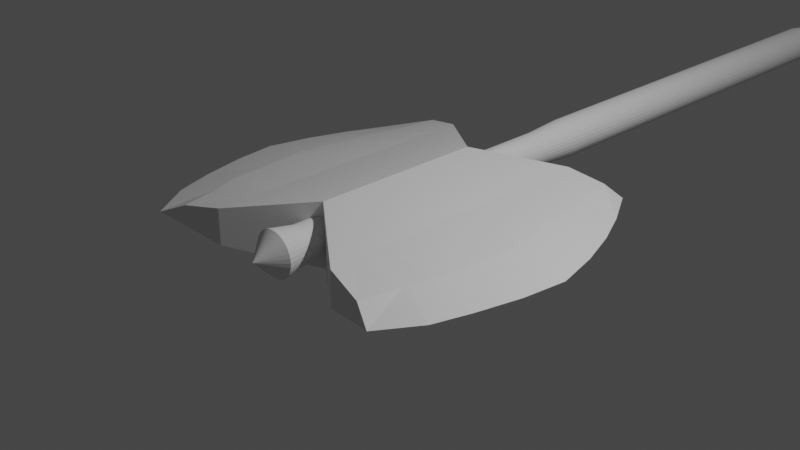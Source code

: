 # Source: hachaMandoble.blend  (saved by Blender 2.81.16; exported with 4.5.12 LTS)
import bpy
from mathutils import Matrix  # noqa: F401  (used for matrix-valued properties, if any)

bpy.ops.wm.read_factory_settings(use_empty=True)
scene = bpy.context.scene
scene.name = 'Scene'

# ---- collections
col_collection = bpy.data.collections.new('Collection'); scene.collection.children.link(col_collection)

# ---- materials (node trees are filled in below, after node groups)
mat_material = bpy.data.materials.new('Material')
mat_material.alpha_threshold = 0.0
mat_material.use_transparent_shadow = False
mat_material.line_color = (0.0, 0.0, 0.0, 1.0)

# ---- material node trees
mat_material.use_nodes = True; mat_material.node_tree.nodes.clear()
_N = mat_material.node_tree.nodes; _L = mat_material.node_tree.links
n0 = _N.new('ShaderNodeOutputMaterial'); n0.name = 'Material Output'; n0.location = (300, 300)
n1 = _N.new('ShaderNodeBsdfPrincipled'); n1.name = 'Principled BSDF'; n1.location = (10, 300)
n1.distribution = 'GGX'
n1.subsurface_method = 'BURLEY'
n1.inputs[2].default_value = 0.4
n1.inputs[3].default_value = 1.45
n1.inputs[27].default_value = (0.0, 0.0, 0.0, 1.0)
n1.inputs[28].default_value = 1.0
_L.new(n1.outputs[0], n0.inputs[0])
n0.is_active_output = True

# ---- world
world_world = bpy.data.worlds.new('World'); scene.world = world_world
world_world.use_nodes = True; world_world.node_tree.nodes.clear()
_N = world_world.node_tree.nodes; _L = world_world.node_tree.links
n0 = _N.new('ShaderNodeOutputWorld'); n0.name = 'World Output'; n0.location = (300, 300)
n1 = _N.new('ShaderNodeBackground'); n1.name = 'Background'; n1.location = (10, 300)
n1.inputs[0].default_value = (0.05088, 0.05088, 0.05088, 1.0)
_L.new(n1.outputs[0], n0.inputs[0])
n0.is_active_output = True
world_world.color = (0.05088, 0.05088, 0.05088)
world_world.use_sun_shadow = False
world_world.sun_shadow_jitter_overblur = 0.0

# ---- cameras
cam_camera = bpy.data.cameras.new('Camera')
cam_camera.clip_end = 100.0
cam_camera.ortho_scale = 7.314

# ---- lights
light_light = bpy.data.lights.new('Light', 'POINT')
light_light.transmission_factor = 0.0
light_light.energy = 1000.0
light_light.shadow_soft_size = 0.1
light_light.shadow_maximum_resolution = 0.006
light_light.use_absolute_resolution = True

# ---- meshes
me_cube = bpy.data.meshes.new('Cube')
me_cube.from_pydata([(-0.836, -1.6, 0.35), (-2.141, 3.744e-07, 0.15), (-1.449, 1.763, 0.1585), (-1.878, 0.9282, 0.151), (-1.546, -1.819, 0.1397), (-0.8361, -1.6, -0.04998), (-0.8361, 1.63, -0.04998), (-0.836, 0.9798, 0.35), (-0.8361, 0.0, -0.04998), (-0.836, 1.63, 0.35), (-1.96, -0.9798, 0.15), (-0.8361, 0.9798, -0.04998), (-0.8361, -0.9798, -0.04998), (-0.836, -0.9798, 0.35), (-0.836, 7.488e-07, 0.35), (-2.028, 0.4914, 0.1505), (-0.8361, 0.4899, -0.04998), (-0.836, 0.4899, 0.35), (-0.836, -0.4899, 0.35), (-0.8361, -0.4899, -0.04998), (-2.078, -0.4899, 0.15), (-1.83, -1.385, 0.1449), (-0.836, -1.29, 0.35), (-0.8361, -1.29, -0.04998), (-0.8361, 1.305, -0.04998), (-0.836, 1.305, 0.35), (-1.693, 1.334, 0.1548), (-1.281, -1.691, 0.03166), (-1.242, 1.71, 0.03883), (-1.47, -0.9798, 0.2644), (-1.561, 0.0, 0.03558), (-1.242, 1.71, 0.2677), (-1.387, 0.9813, 0.2648), (-1.387, 0.9813, 0.03596), (-1.47, -0.9798, 0.03558), (-1.56, 7.488e-07, 0.2644), (-1.281, -1.691, 0.2605), (-1.474, 0.4907, 0.03577), (-1.474, 0.4907, 0.2646), (-1.515, -0.4899, 0.03558), (-1.515, -0.4899, 0.2644), (-1.376, -1.25, 0.03362), (-1.376, -1.25, 0.2624), (-1.315, 1.278, 0.2662), (-1.315, 1.278, 0.03739), (0.0, -0.9798, 0.5099), (0.836, -1.6, 0.35), (0.0, -0.9798, -0.2099), (0.0, 0.9798, -0.2099), (2.141, 3.744e-07, 0.15), (1.449, 1.763, 0.1585), (1.878, 0.9282, 0.151), (1.546, -1.819, 0.1397), (0.8361, -1.6, -0.04998), (0.8361, 1.63, -0.04998), (0.0, 0.0, -0.2099), (0.836, 0.9798, 0.35), (0.8361, 0.0, -0.04998), (0.836, 1.63, 0.35), (1.96, -0.9798, 0.15), (0.8361, 0.9798, -0.04998), (0.0, 0.9798, 0.5099), (0.8361, -0.9798, -0.04998), (0.836, -0.9798, 0.35), (0.836, 7.488e-07, 0.35), (0.0, 7.487e-07, 0.5099), (2.028, 0.4914, 0.1505), (0.0, 0.4899, 0.5099), (0.8361, 0.4899, -0.04998), (0.836, 0.4899, 0.35), (0.0, 0.4899, -0.2099), (0.836, -0.4899, 0.35), (0.8361, -0.4899, -0.04998), (2.078, -0.4899, 0.15), (0.0, -0.4899, -0.2099), (0.0, -0.4899, 0.5099), (1.83, -1.385, 0.1449), (0.836, -1.29, 0.35), (0.8361, -1.29, -0.04998), (0.8361, 1.305, -0.04998), (0.836, 1.305, 0.35), (1.693, 1.334, 0.1548), (1.281, -1.691, 0.03166), (1.242, 1.71, 0.03883), (1.47, -0.9798, 0.2644), (1.561, 0.0, 0.03558), (1.242, 1.71, 0.2677), (1.387, 0.9813, 0.2648), (1.387, 0.9813, 0.03596), (1.47, -0.9798, 0.03558), (1.56, 7.488e-07, 0.2644), (1.281, -1.691, 0.2605), (1.474, 0.4907, 0.03577), (1.474, 0.4907, 0.2646), (1.515, -0.4899, 0.03558), (1.515, -0.4899, 0.2644), (1.376, -1.25, 0.03362), (1.376, -1.25, 0.2624), (1.315, 1.278, 0.2662), (1.315, 1.278, 0.03739)], [], [(19, 8, 55, 74), (0, 45, 13, 22), (44, 28, 6, 24), (40, 18, 14, 35), (11, 24, 6, 48), (42, 22, 13, 29), (7, 61, 9, 25), (39, 30, 8, 19), (38, 17, 7, 32), (16, 11, 48, 70), (43, 25, 9, 31), (37, 33, 11, 16), (41, 34, 12, 23), (18, 75, 65, 14), (17, 67, 61, 7), (5, 23, 12, 47), (5, 47, 45, 0), (48, 6, 9, 61), (28, 2, 31), (27, 5, 0, 36), (14, 65, 67, 17), (30, 37, 16, 8), (8, 16, 70, 55), (35, 14, 17, 38), (13, 45, 75, 18), (34, 39, 19, 12), (29, 13, 18, 40), (12, 19, 74, 47), (27, 41, 23, 5), (36, 0, 22, 42), (32, 7, 25, 43), (33, 44, 24, 11), (3, 26, 44, 33), (3, 32, 43, 26), (4, 36, 42, 21), (4, 21, 41, 27), (10, 29, 40, 20), (10, 20, 39, 34), (1, 35, 38, 15), (1, 15, 37, 30), (4, 27, 36), (6, 28, 31, 9), (21, 10, 34, 41), (15, 3, 33, 37), (26, 43, 31, 2), (15, 38, 32, 3), (20, 1, 30, 39), (21, 42, 29, 10), (20, 40, 35, 1), (26, 2, 28, 44), (72, 74, 55, 57), (46, 77, 63, 45), (99, 79, 54, 83), (95, 90, 64, 71), (60, 48, 54, 79), (97, 84, 63, 77), (56, 80, 58, 61), (94, 72, 57, 85), (93, 87, 56, 69), (68, 70, 48, 60), (98, 86, 58, 80), (92, 68, 60, 88), (96, 78, 62, 89), (71, 64, 65, 75), (69, 56, 61, 67), (53, 47, 62, 78), (70, 67, 61, 48), (53, 46, 45, 47), (48, 61, 58, 54), (83, 86, 50), (74, 75, 65, 55), (82, 91, 46, 53), (55, 65, 67, 70), (64, 69, 67, 65), (85, 57, 68, 92), (57, 55, 70, 68), (90, 93, 69, 64), (47, 45, 75, 74), (63, 71, 75, 45), (89, 62, 72, 94), (84, 95, 71, 63), (62, 47, 74, 72), (82, 53, 78, 96), (91, 97, 77, 46), (87, 98, 80, 56), (88, 60, 79, 99), (51, 88, 99, 81), (51, 81, 98, 87), (52, 76, 97, 91), (52, 82, 96, 76), (59, 73, 95, 84), (59, 89, 94, 73), (49, 66, 93, 90), (49, 85, 92, 66), (52, 91, 82), (54, 58, 86, 83), (76, 96, 89, 59), (66, 92, 88, 51), (81, 50, 86, 98), (66, 51, 87, 93), (73, 94, 85, 49), (76, 59, 84, 97), (73, 49, 90, 95), (81, 99, 83, 50)])
_uv = me_cube.uv_layers.new(name='UVMap')
_uv.uv.foreach_set('vector', [0.25, 0.375, 0.25, 0.5, 0.5, 0.5, 0.5, 0.375, 0.25, 0.0, 0.5, 0.25, 0.25, 0.25, 0.25, 0.125, 0.125, 0.875, 0.125, 1.0, 0.25, 1.0, 0.25, 0.875, 0.125, 0.375, 0.25, 0.375, 0.25, 0.5, 0.125, 0.5, 0.25, 0.75, 0.25, 0.875, 0.25, 1.0, 0.5, 1.0, 0.125, 0.125, 0.25, 0.125, 0.25, 0.25, 0.125, 0.25, 0.25, 0.75, 0.5, 1.0, 0.25, 1.0, 0.25, 0.875, 0.125, 0.375, 0.125, 0.5, 0.25, 0.5, 0.25, 0.375, 0.125, 0.625, 0.25, 0.625, 0.25, 0.75, 0.125, 0.75, 0.25, 0.625, 0.25, 0.75, 0.5, 0.75, 0.5, 0.625, 0.125, 0.875, 0.25, 0.875, 0.25, 1.0, 0.125, 1.0, 0.125, 0.625, 0.125, 0.75, 0.25, 0.75, 0.25, 0.625, 0.125, 0.125, 0.125, 0.25, 0.25, 0.25, 0.25, 0.125, 0.25, 0.375, 0.5, 0.375, 0.5, 0.5, 0.25, 0.5, 0.25, 0.625, 0.5, 0.625, 0.5, 0.75, 0.25, 0.75, 0.25, 0.0, 0.25, 0.125, 0.25, 0.25, 0.5, 0.25, 0.25, 0.0, 0.5, 0.25, 0.5, 0.25, 0.25, 0.0, 0.5, 1.0, 0.25, 1.0, 0.25, 1.0, 0.5, 1.0, 0.125, 1.0, 0.0, 1.0, 0.125, 1.0, 0.125, 0.0, 0.25, 0.0, 0.25, 0.0, 0.125, 0.0, 0.25, 0.5, 0.5, 0.5, 0.5, 0.625, 0.25, 0.625, 0.125, 0.5, 0.125, 0.625, 0.25, 0.625, 0.25, 0.5, 0.25, 0.5, 0.25, 0.625, 0.5, 0.625, 0.5, 0.5, 0.125, 0.5, 0.25, 0.5, 0.25, 0.625, 0.125, 0.625, 0.25, 0.25, 0.5, 0.25, 0.5, 0.375, 0.25, 0.375, 0.125, 0.25, 0.125, 0.375, 0.25, 0.375, 0.25, 0.25, 0.125, 0.25, 0.25, 0.25, 0.25, 0.375, 0.125, 0.375, 0.25, 0.25, 0.25, 0.375, 0.5, 0.375, 0.5, 0.25, 0.125, 0.0, 0.125, 0.125, 0.25, 0.125, 0.25, 0.0, 0.125, 0.0, 0.25, 0.0, 0.25, 0.125, 0.125, 0.125, 0.125, 0.75, 0.25, 0.75, 0.25, 0.875, 0.125, 0.875, 0.125, 0.75, 0.125, 0.875, 0.25, 0.875, 0.25, 0.75, 0.0, 0.75, 0.0, 0.875, 0.125, 0.875, 0.125, 0.75, 0.0, 0.75, 0.125, 0.75, 0.125, 0.875, 0.0, 0.875, 0.0, 0.0, 0.125, 0.0, 0.125, 0.125, 0.0, 0.125, 0.0, 0.0, 0.0, 0.125, 0.125, 0.125, 0.125, 0.0, 0.0, 0.25, 0.125, 0.25, 0.125, 0.375, 0.0, 0.375, 0.0, 0.25, 0.0, 0.375, 0.125, 0.375, 0.125, 0.25, 0.0, 0.5, 0.125, 0.5, 0.125, 0.625, 0.0, 0.625, 0.0, 0.5, 0.0, 0.625, 0.125, 0.625, 0.125, 0.5, 0.0, 0.0, 0.125, 0.0, 0.125, 0.0, 0.25, 1.0, 0.125, 1.0, 0.125, 1.0, 0.25, 1.0, 0.0, 0.125, 0.0, 0.25, 0.125, 0.25, 0.125, 0.125, 0.0, 0.625, 0.0, 0.75, 0.125, 0.75, 0.125, 0.625, 0.0, 0.875, 0.125, 0.875, 0.125, 1.0, 0.0, 1.0, 0.0, 0.625, 0.125, 0.625, 0.125, 0.75, 0.0, 0.75, 0.0, 0.375, 0.0, 0.5, 0.125, 0.5, 0.125, 0.375, 0.0, 0.125, 0.125, 0.125, 0.125, 0.25, 0.0, 0.25, 0.0, 0.375, 0.125, 0.375, 0.125, 0.5, 0.0, 0.5, 0.0, 0.875, 0.0, 1.0, 0.125, 1.0, 0.125, 0.875, 0.25, 0.375, 0.5, 0.375, 0.5, 0.5, 0.25, 0.5, 0.25, 0.0, 0.25, 0.125, 0.25, 0.25, 0.5, 0.25, 0.125, 0.875, 0.25, 0.875, 0.25, 1.0, 0.125, 1.0, 0.125, 0.375, 0.125, 0.5, 0.25, 0.5, 0.25, 0.375, 0.25, 0.75, 0.5, 1.0, 0.25, 1.0, 0.25, 0.875, 0.125, 0.125, 0.125, 0.25, 0.25, 0.25, 0.25, 0.125, 0.25, 0.75, 0.25, 0.875, 0.25, 1.0, 0.5, 1.0, 0.125, 0.375, 0.25, 0.375, 0.25, 0.5, 0.125, 0.5, 0.125, 0.625, 0.125, 0.75, 0.25, 0.75, 0.25, 0.625, 0.25, 0.625, 0.5, 0.625, 0.5, 0.75, 0.25, 0.75, 0.125, 0.875, 0.125, 1.0, 0.25, 1.0, 0.25, 0.875, 0.125, 0.625, 0.25, 0.625, 0.25, 0.75, 0.125, 0.75, 0.125, 0.125, 0.25, 0.125, 0.25, 0.25, 0.125, 0.25, 0.25, 0.375, 0.25, 0.5, 0.5, 0.5, 0.5, 0.375, 0.25, 0.625, 0.25, 0.75, 0.5, 0.75, 0.5, 0.625, 0.25, 0.0, 0.5, 0.25, 0.25, 0.25, 0.25, 0.125, 0.5, 0.625, 0.5, 0.625, 0.5, 0.75, 0.5, 0.75, 0.25, 0.0, 0.25, 0.0, 0.5, 0.25, 0.5, 0.25, 0.5, 1.0, 0.5, 1.0, 0.25, 1.0, 0.25, 1.0, 0.125, 1.0, 0.125, 1.0, 0.0, 1.0, 0.5, 0.375, 0.5, 0.375, 0.5, 0.5, 0.5, 0.5, 0.125, 0.0, 0.125, 0.0, 0.25, 0.0, 0.25, 0.0, 0.5, 0.5, 0.5, 0.5, 0.5, 0.625, 0.5, 0.625, 0.25, 0.5, 0.25, 0.625, 0.5, 0.625, 0.5, 0.5, 0.125, 0.5, 0.25, 0.5, 0.25, 0.625, 0.125, 0.625, 0.25, 0.5, 0.5, 0.5, 0.5, 0.625, 0.25, 0.625, 0.125, 0.5, 0.125, 0.625, 0.25, 0.625, 0.25, 0.5, 0.5, 0.25, 0.5, 0.25, 0.5, 0.375, 0.5, 0.375, 0.25, 0.25, 0.25, 0.375, 0.5, 0.375, 0.5, 0.25, 0.125, 0.25, 0.25, 0.25, 0.25, 0.375, 0.125, 0.375, 0.125, 0.25, 0.125, 0.375, 0.25, 0.375, 0.25, 0.25, 0.25, 0.25, 0.5, 0.25, 0.5, 0.375, 0.25, 0.375, 0.125, 0.0, 0.25, 0.0, 0.25, 0.125, 0.125, 0.125, 0.125, 0.0, 0.125, 0.125, 0.25, 0.125, 0.25, 0.0, 0.125, 0.75, 0.125, 0.875, 0.25, 0.875, 0.25, 0.75, 0.125, 0.75, 0.25, 0.75, 0.25, 0.875, 0.125, 0.875, 0.0, 0.75, 0.125, 0.75, 0.125, 0.875, 0.0, 0.875, 0.0, 0.75, 0.0, 0.875, 0.125, 0.875, 0.125, 0.75, 0.0, 0.0, 0.0, 0.125, 0.125, 0.125, 0.125, 0.0, 0.0, 0.0, 0.125, 0.0, 0.125, 0.125, 0.0, 0.125, 0.0, 0.25, 0.0, 0.375, 0.125, 0.375, 0.125, 0.25, 0.0, 0.25, 0.125, 0.25, 0.125, 0.375, 0.0, 0.375, 0.0, 0.5, 0.0, 0.625, 0.125, 0.625, 0.125, 0.5, 0.0, 0.5, 0.125, 0.5, 0.125, 0.625, 0.0, 0.625, 0.0, 0.0, 0.125, 0.0, 0.125, 0.0, 0.25, 1.0, 0.25, 1.0, 0.125, 1.0, 0.125, 1.0, 0.0, 0.125, 0.125, 0.125, 0.125, 0.25, 0.0, 0.25, 0.0, 0.625, 0.125, 0.625, 0.125, 0.75, 0.0, 0.75, 0.0, 0.875, 0.0, 1.0, 0.125, 1.0, 0.125, 0.875, 0.0, 0.625, 0.0, 0.75, 0.125, 0.75, 0.125, 0.625, 0.0, 0.375, 0.125, 0.375, 0.125, 0.5, 0.0, 0.5, 0.0, 0.125, 0.0, 0.25, 0.125, 0.25, 0.125, 0.125, 0.0, 0.375, 0.0, 0.5, 0.125, 0.5, 0.125, 0.375, 0.0, 0.875, 0.125, 0.875, 0.125, 1.0, 0.0, 1.0])
me_cube.materials.append(mat_material)
me_cube.use_remesh_preserve_volume = False
me_cube.use_remesh_preserve_attributes = False
me_cube.use_mirror_vertex_groups = False
me_cube.update()
me_cylinder_002 = bpy.data.meshes.new('Cylinder.002')
me_cylinder_002.from_pydata([(1.031e-07, 0.1031, 5.694), (1.108e-07, 0.1031, -4.418), (8.558e-08, 0.2981, 5.152), (0.1621, 0.2114, 5.152), (0.1801, 0.1777, 5.152), (0.1912, 0.1411, 5.152), (0.195, 0.1031, 5.152), (0.1912, 0.06506, 5.152), (0.1801, 0.02849, 5.152), (0.1621, -0.005221, 5.152), (0.1379, -0.03477, 5.152), (0.1083, -0.05901, 5.152), (0.07461, -0.07703, 5.152), (0.03804, -0.08813, 5.152), (2.205e-08, -0.09187, 5.152), (-0.03804, -0.08813, 5.152), (-0.07461, -0.07703, 5.152), (-0.1083, -0.05901, 5.152), (-0.1379, -0.03477, 5.152), (-0.1621, -0.005221, 5.152), (-0.1801, 0.02849, 5.152), (-0.1912, 0.06506, 5.152), (-0.195, 0.1031, 5.152), (-0.1912, 0.1411, 5.152), (-0.1801, 0.1777, 5.152), (-0.1621, 0.2114, 5.152), (-0.1379, 0.241, 5.152), (-0.1083, 0.2652, 5.152), (-0.07461, 0.2832, 5.152), (-0.03804, 0.2943, 5.152), (0.1379, 0.241, 5.152), (0.1083, 0.2652, 5.152), (0.07461, 0.2832, 5.152), (0.03804, 0.2943, 5.152), (7.65e-08, 0.3538, 5.447), (0.2084, 0.2424, 5.447), (0.2316, 0.199, 5.447), (0.2459, 0.152, 5.447), (0.2507, 0.1031, 5.447), (0.2459, 0.05419, 5.447), (0.2316, 0.007161, 5.447), (0.2084, -0.03618, 5.447), (0.1773, -0.07417, 5.447), (0.1393, -0.1053, 5.447), (0.09594, -0.1285, 5.447), (0.04891, -0.1428, 5.447), (-5.188e-09, -0.1476, 5.447), (-0.04891, -0.1428, 5.447), (-0.09594, -0.1285, 5.447), (-0.1393, -0.1053, 5.447), (-0.1773, -0.07417, 5.447), (-0.2084, -0.03618, 5.447), (-0.2316, 0.007161, 5.447), (-0.2459, 0.05419, 5.447), (-0.2507, 0.1031, 5.447), (-0.2459, 0.152, 5.447), (-0.2316, 0.199, 5.447), (-0.2084, 0.2424, 5.447), (-0.1773, 0.2804, 5.447), (-0.1393, 0.3115, 5.447), (-0.09594, 0.3347, 5.447), (-0.04891, 0.349, 5.447), (0.1773, 0.2804, 5.447), (0.1393, 0.3115, 5.447), (0.09594, 0.3347, 5.447), (0.04891, 0.349, 5.447), (0.03804, 0.2943, 1.767), (0.07461, 0.2832, 1.767), (0.1083, 0.2652, 1.767), (0.1379, 0.241, 1.767), (0.1621, 0.2114, 1.767), (0.1801, 0.1777, 1.767), (0.1912, 0.1411, 1.767), (0.195, 0.1031, 1.767), (0.1912, 0.06506, 1.767), (0.1801, 0.02849, 1.767), (0.1621, -0.005221, 1.767), (0.1379, -0.03477, 1.767), (0.1083, -0.05901, 1.767), (0.07461, -0.07703, 1.767), (0.03804, -0.08813, 1.767), (2.205e-08, -0.09187, 1.767), (-0.03804, -0.08813, 1.767), (-0.07461, -0.07703, 1.767), (-0.1083, -0.05901, 1.767), (-0.1379, -0.03477, 1.767), (-0.1621, -0.005221, 1.767), (-0.1801, 0.02849, 1.767), (-0.1912, 0.06506, 1.767), (-0.195, 0.1031, 1.767), (-0.1912, 0.1411, 1.767), (-0.1801, 0.1777, 1.767), (-0.1621, 0.2114, 1.767), (-0.1379, 0.241, 1.767), (-0.1083, 0.2652, 1.767), (-0.07461, 0.2832, 1.767), (-0.03804, 0.2943, 1.767), (8.558e-08, 0.2981, 1.767), (0.03804, 0.2943, -4.24), (0.07461, 0.2832, -4.24), (0.1083, 0.2652, -4.24), (0.1379, 0.241, -4.24), (0.1621, 0.2114, -4.24), (0.1801, 0.1777, -4.24), (0.1912, 0.1411, -4.24), (0.195, 0.1031, -4.24), (0.1912, 0.06506, -4.24), (0.1801, 0.02849, -4.24), (0.1621, -0.005221, -4.24), (0.1379, -0.03477, -4.24), (0.1083, -0.05901, -4.24), (0.07461, -0.07703, -4.24), (0.03804, -0.08813, -4.24), (2.205e-08, -0.09187, -4.24), (-0.03804, -0.08813, -4.24), (-0.07461, -0.07703, -4.24), (-0.1083, -0.05901, -4.24), (-0.1379, -0.03477, -4.24), (-0.1621, -0.005221, -4.24), (-0.1801, 0.02849, -4.24), (-0.1912, 0.06506, -4.24), (-0.195, 0.1031, -4.24), (-0.1912, 0.1411, -4.24), (-0.1801, 0.1777, -4.24), (-0.1621, 0.2114, -4.24), (-0.1379, 0.241, -4.24), (-0.1083, 0.2652, -4.24), (-0.07461, 0.2832, -4.24), (-0.03804, 0.2943, -4.24), (8.558e-08, 0.2981, -4.24), (8.15e-08, 0.3279, -3.996), (0.04386, 0.3236, -3.996), (0.08604, 0.3108, -3.996), (0.1249, 0.29, -3.996), (0.159, 0.2621, -3.996), (0.1869, 0.228, -3.996), (0.2077, 0.1891, -3.996), (0.2205, 0.147, -3.996), (0.2248, 0.1031, -3.996), (0.2205, 0.05924, -3.996), (0.2077, 0.01706, -3.996), (0.1869, -0.02181, -3.996), (0.159, -0.05588, -3.996), (0.1249, -0.08384, -3.996), (0.08604, -0.1046, -3.996), (0.04386, -0.1174, -3.996), (8.245e-09, -0.1217, -3.996), (-0.04386, -0.1174, -3.996), (-0.08604, -0.1046, -3.996), (-0.1249, -0.08384, -3.996), (-0.159, -0.05588, -3.996), (-0.1869, -0.02181, -3.996), (-0.2077, 0.01706, -3.996), (-0.2205, 0.05924, -3.996), (-0.2248, 0.1031, -3.996), (-0.2205, 0.147, -3.996), (-0.2077, 0.1891, -3.996), (-0.1869, 0.228, -3.996), (-0.159, 0.2621, -3.996), (-0.1249, 0.29, -3.996), (-0.08604, 0.3108, -3.996), (-0.04386, 0.3236, -3.996), (8.15e-08, 0.3279, 1.303), (0.04386, 0.3236, 1.303), (0.08604, 0.3108, 1.303), (0.1249, 0.29, 1.303), (0.159, 0.2621, 1.303), (0.1869, 0.228, 1.303), (0.2077, 0.1891, 1.303), (0.2205, 0.147, 1.303), (0.2248, 0.1031, 1.303), (0.2205, 0.05924, 1.303), (0.2077, 0.01706, 1.303), (0.1869, -0.02181, 1.303), (0.159, -0.05588, 1.303), (0.1249, -0.08384, 1.303), (0.08604, -0.1046, 1.303), (0.04386, -0.1174, 1.303), (8.245e-09, -0.1217, 1.303), (-0.04386, -0.1174, 1.303), (-0.08604, -0.1046, 1.303), (-0.1249, -0.08384, 1.303), (-0.159, -0.05588, 1.303), (-0.1869, -0.02181, 1.303), (-0.2077, 0.01706, 1.303), (-0.2205, 0.05924, 1.303), (-0.2248, 0.1031, 1.303), (-0.2205, 0.147, 1.303), (-0.2077, 0.1891, 1.303), (-0.1869, 0.228, 1.303), (-0.159, 0.2621, 1.303), (-0.1249, 0.29, 1.303), (-0.08604, 0.3108, 1.303), (-0.04386, 0.3236, 1.303)], [], [(34, 0, 65), (65, 0, 64), (64, 0, 63), (63, 0, 62), (62, 0, 35), (35, 0, 36), (36, 0, 37), (37, 0, 38), (38, 0, 39), (39, 0, 40), (40, 0, 41), (41, 0, 42), (42, 0, 43), (43, 0, 44), (44, 0, 45), (45, 0, 46), (46, 0, 47), (47, 0, 48), (48, 0, 49), (49, 0, 50), (50, 0, 51), (51, 0, 52), (52, 0, 53), (53, 0, 54), (54, 0, 55), (55, 0, 56), (56, 0, 57), (57, 0, 58), (58, 0, 59), (59, 0, 60), (60, 0, 61), (61, 0, 34), (93, 26, 27, 94), (32, 31, 68, 67), (73, 6, 7, 74), (10, 11, 78, 77), (69, 30, 3, 70), (19, 20, 87, 86), (81, 14, 15, 82), (71, 4, 5, 72), (96, 29, 2, 97), (25, 26, 93, 92), (24, 25, 92, 91), (89, 22, 23, 90), (88, 21, 22, 89), (83, 16, 17, 84), (82, 15, 16, 83), (79, 12, 13, 80), (66, 33, 32, 67), (28, 29, 96, 95), (9, 10, 77, 76), (74, 7, 8, 75), (3, 4, 71, 70), (11, 12, 79, 78), (97, 2, 33, 66), (68, 31, 30, 69), (75, 8, 9, 76), (5, 6, 73, 72), (87, 20, 21, 88), (85, 18, 19, 86), (27, 28, 95, 94), (29, 61, 34, 2), (28, 60, 61, 29), (27, 59, 60, 28), (26, 58, 59, 27), (25, 57, 58, 26), (24, 56, 57, 25), (23, 55, 56, 24), (22, 54, 55, 23), (21, 53, 54, 22), (20, 52, 53, 21), (19, 51, 52, 20), (18, 50, 51, 19), (17, 49, 50, 18), (16, 48, 49, 17), (15, 47, 48, 16), (14, 46, 47, 15), (13, 45, 46, 14), (12, 44, 45, 13), (11, 43, 44, 12), (10, 42, 43, 11), (9, 41, 42, 10), (8, 40, 41, 9), (7, 39, 40, 8), (6, 38, 39, 7), (5, 37, 38, 6), (4, 36, 37, 5), (3, 35, 36, 4), (30, 62, 35, 3), (31, 63, 62, 30), (32, 64, 63, 31), (33, 65, 64, 32), (2, 34, 65, 33), (162, 97, 66, 163), (163, 66, 67, 164), (193, 96, 97, 162), (192, 95, 96, 193), (191, 94, 95, 192), (190, 93, 94, 191), (189, 92, 93, 190), (188, 91, 92, 189), (187, 90, 91, 188), (186, 89, 90, 187), (185, 88, 89, 186), (184, 87, 88, 185), (183, 86, 87, 184), (182, 85, 86, 183), (181, 84, 85, 182), (180, 83, 84, 181), (179, 82, 83, 180), (178, 81, 82, 179), (177, 80, 81, 178), (176, 79, 80, 177), (175, 78, 79, 176), (174, 77, 78, 175), (173, 76, 77, 174), (172, 75, 76, 173), (171, 74, 75, 172), (170, 73, 74, 171), (169, 72, 73, 170), (168, 71, 72, 169), (167, 70, 71, 168), (166, 69, 70, 167), (165, 68, 69, 166), (164, 67, 68, 165), (1, 99, 100), (1, 100, 101), (1, 101, 102), (1, 102, 103), (1, 103, 104), (1, 104, 105), (1, 105, 106), (1, 106, 107), (1, 107, 108), (1, 108, 109), (1, 109, 110), (1, 110, 111), (1, 111, 112), (1, 112, 113), (1, 113, 114), (1, 114, 115), (1, 115, 116), (1, 116, 117), (1, 117, 118), (1, 118, 119), (1, 119, 120), (1, 120, 121), (1, 121, 122), (1, 122, 123), (1, 123, 124), (1, 124, 125), (1, 125, 126), (1, 126, 127), (1, 127, 128), (1, 128, 129), (1, 98, 99), (1, 129, 98), (23, 24, 91, 90), (17, 18, 85, 84), (13, 14, 81, 80), (99, 132, 133, 100), (100, 133, 134, 101), (101, 134, 135, 102), (102, 135, 136, 103), (103, 136, 137, 104), (104, 137, 138, 105), (105, 138, 139, 106), (106, 139, 140, 107), (107, 140, 141, 108), (108, 141, 142, 109), (109, 142, 143, 110), (110, 143, 144, 111), (111, 144, 145, 112), (112, 145, 146, 113), (113, 146, 147, 114), (114, 147, 148, 115), (115, 148, 149, 116), (116, 149, 150, 117), (117, 150, 151, 118), (118, 151, 152, 119), (119, 152, 153, 120), (120, 153, 154, 121), (121, 154, 155, 122), (122, 155, 156, 123), (123, 156, 157, 124), (124, 157, 158, 125), (125, 158, 159, 126), (126, 159, 160, 127), (127, 160, 161, 128), (128, 161, 130, 129), (98, 131, 132, 99), (129, 130, 131, 98), (132, 164, 165, 133), (133, 165, 166, 134), (134, 166, 167, 135), (135, 167, 168, 136), (136, 168, 169, 137), (137, 169, 170, 138), (138, 170, 171, 139), (139, 171, 172, 140), (140, 172, 173, 141), (141, 173, 174, 142), (142, 174, 175, 143), (143, 175, 176, 144), (144, 176, 177, 145), (145, 177, 178, 146), (146, 178, 179, 147), (147, 179, 180, 148), (148, 180, 181, 149), (149, 181, 182, 150), (150, 182, 183, 151), (151, 183, 184, 152), (152, 184, 185, 153), (153, 185, 186, 154), (154, 186, 187, 155), (155, 187, 188, 156), (156, 188, 189, 157), (157, 189, 190, 158), (158, 190, 191, 159), (159, 191, 192, 160), (160, 192, 193, 161), (161, 193, 162, 130), (131, 163, 164, 132), (130, 162, 163, 131)])
_uv = me_cylinder_002.uv_layers.new(name='UVMap')
_uv.uv.foreach_set('vector', [1.0, 0.9688, 0.9688, 1.0, 0.9688, 0.9688, 0.9688, 0.9688, 0.9375, 1.0, 0.9375, 0.9688, 0.9375, 0.9688, 0.9062, 1.0, 0.9063, 0.9688, 0.9063, 0.9688, 0.875, 1.0, 0.875, 0.9687, 0.875, 0.9687, 0.8438, 1.0, 0.8438, 0.9688, 0.8438, 0.9688, 0.8125, 1.0, 0.8125, 0.9687, 0.8125, 0.9687, 0.7812, 1.0, 0.7812, 0.9687, 0.7812, 0.9687, 0.75, 1.0, 0.75, 0.9687, 0.75, 0.9687, 0.7188, 1.0, 0.7188, 0.9687, 0.7188, 0.9687, 0.6875, 1.0, 0.6875, 0.9687, 0.6875, 0.9687, 0.6562, 1.0, 0.6562, 0.9687, 0.6562, 0.9687, 0.625, 1.0, 0.625, 0.9688, 0.625, 0.9688, 0.5938, 1.0, 0.5938, 0.9687, 0.5938, 0.9687, 0.5625, 1.0, 0.5625, 0.9687, 0.5625, 0.9687, 0.5312, 1.0, 0.5312, 0.9687, 0.5312, 0.9687, 0.5, 1.0, 0.5, 0.9688, 0.5, 0.9688, 0.4688, 1.0, 0.4688, 0.9688, 0.4688, 0.9688, 0.4375, 1.0, 0.4375, 0.9688, 0.4375, 0.9688, 0.4062, 1.0, 0.4062, 0.9688, 0.4062, 0.9688, 0.375, 1.0, 0.375, 0.9688, 0.375, 0.9688, 0.3438, 1.0, 0.3438, 0.9688, 0.3438, 0.9688, 0.3125, 1.0, 0.3125, 0.9688, 0.3125, 0.9688, 0.2812, 1.0, 0.2812, 0.9688, 0.2812, 0.9688, 0.25, 1.0, 0.25, 0.9688, 0.25, 0.9688, 0.2188, 1.0, 0.2188, 0.9688, 0.2188, 0.9688, 0.1875, 1.0, 0.1875, 0.9688, 0.1875, 0.9688, 0.1562, 1.0, 0.1562, 0.9688, 0.1562, 0.9688, 0.125, 1.0, 0.125, 0.9688, 0.125, 0.9688, 0.09375, 1.0, 0.09375, 0.9688, 0.09375, 0.9688, 0.0625, 1.0, 0.0625, 0.9688, 0.0625, 0.9688, 0.03125, 1.0, 0.03125, 0.9688, 0.03125, 0.9688, 0.0, 1.0, 0.0, 0.9688, 0.125, 0.625, 0.125, 0.9375, 0.09375, 0.9375, 0.09375, 0.625, 0.9375, 0.9375, 0.9062, 0.9375, 0.9062, 0.625, 0.9375, 0.625, 0.75, 0.625, 0.75, 0.9375, 0.7188, 0.9375, 0.7188, 0.625, 0.625, 0.9375, 0.5938, 0.9375, 0.5938, 0.625, 0.625, 0.625, 0.875, 0.625, 0.875, 0.9375, 0.8438, 0.9375, 0.8437, 0.625, 0.3438, 0.9375, 0.3125, 0.9375, 0.3125, 0.625, 0.3438, 0.625, 0.5, 0.625, 0.5, 0.9375, 0.4688, 0.9375, 0.4688, 0.625, 0.8125, 0.625, 0.8125, 0.9375, 0.7812, 0.9375, 0.7812, 0.625, 0.03125, 0.625, 0.03125, 0.9375, 0.0, 0.9375, 0.0, 0.625, 0.1562, 0.9375, 0.125, 0.9375, 0.125, 0.625, 0.1562, 0.625, 0.1875, 0.9375, 0.1562, 0.9375, 0.1562, 0.625, 0.1875, 0.625, 0.25, 0.625, 0.25, 0.9375, 0.2188, 0.9375, 0.2188, 0.625, 0.2812, 0.625, 0.2812, 0.9375, 0.25, 0.9375, 0.25, 0.625, 0.4375, 0.625, 0.4375, 0.9375, 0.4062, 0.9375, 0.4062, 0.625, 0.4688, 0.625, 0.4688, 0.9375, 0.4375, 0.9375, 0.4375, 0.625, 0.5625, 0.625, 0.5625, 0.9375, 0.5312, 0.9375, 0.5312, 0.625, 0.9688, 0.625, 0.9688, 0.9375, 0.9375, 0.9375, 0.9375, 0.625, 0.0625, 0.9375, 0.03125, 0.9375, 0.03125, 0.625, 0.0625, 0.625, 0.6562, 0.9375, 0.625, 0.9375, 0.625, 0.625, 0.6562, 0.625, 0.7188, 0.625, 0.7188, 0.9375, 0.6875, 0.9375, 0.6875, 0.625, 0.8438, 0.9375, 0.8125, 0.9375, 0.8125, 0.625, 0.8437, 0.625, 0.5938, 0.9375, 0.5625, 0.9375, 0.5625, 0.625, 0.5938, 0.625, 1.0, 0.625, 1.0, 0.9375, 0.9688, 0.9375, 0.9688, 0.625, 0.9062, 0.625, 0.9062, 0.9375, 0.875, 0.9375, 0.875, 0.625, 0.6875, 0.625, 0.6875, 0.9375, 0.6562, 0.9375, 0.6562, 0.625, 0.7812, 0.9375, 0.75, 0.9375, 0.75, 0.625, 0.7812, 0.625, 0.3125, 0.625, 0.3125, 0.9375, 0.2812, 0.9375, 0.2812, 0.625, 0.375, 0.625, 0.375, 0.9375, 0.3438, 0.9375, 0.3438, 0.625, 0.09375, 0.9375, 0.0625, 0.9375, 0.0625, 0.625, 0.09375, 0.625, 0.03125, 0.9375, 0.03125, 0.9688, 0.0, 0.9688, 0.0, 0.9375, 0.0625, 0.9375, 0.0625, 0.9688, 0.03125, 0.9688, 0.03125, 0.9375, 0.09375, 0.9375, 0.09375, 0.9688, 0.0625, 0.9688, 0.0625, 0.9375, 0.125, 0.9375, 0.125, 0.9688, 0.09375, 0.9688, 0.09375, 0.9375, 0.1562, 0.9375, 0.1562, 0.9688, 0.125, 0.9688, 0.125, 0.9375, 0.1875, 0.9375, 0.1875, 0.9688, 0.1562, 0.9688, 0.1562, 0.9375, 0.2188, 0.9375, 0.2188, 0.9688, 0.1875, 0.9688, 0.1875, 0.9375, 0.25, 0.9375, 0.25, 0.9688, 0.2188, 0.9688, 0.2188, 0.9375, 0.2812, 0.9375, 0.2812, 0.9688, 0.25, 0.9688, 0.25, 0.9375, 0.3125, 0.9375, 0.3125, 0.9688, 0.2812, 0.9688, 0.2812, 0.9375, 0.3438, 0.9375, 0.3438, 0.9688, 0.3125, 0.9688, 0.3125, 0.9375, 0.375, 0.9375, 0.375, 0.9688, 0.3438, 0.9688, 0.3438, 0.9375, 0.4062, 0.9375, 0.4062, 0.9688, 0.375, 0.9688, 0.375, 0.9375, 0.4375, 0.9375, 0.4375, 0.9688, 0.4062, 0.9688, 0.4062, 0.9375, 0.4688, 0.9375, 0.4688, 0.9688, 0.4375, 0.9688, 0.4375, 0.9375, 0.5, 0.9375, 0.5, 0.9688, 0.4688, 0.9688, 0.4688, 0.9375, 0.5312, 0.9375, 0.5312, 0.9687, 0.5, 0.9688, 0.5, 0.9375, 0.5625, 0.9375, 0.5625, 0.9687, 0.5312, 0.9687, 0.5312, 0.9375, 0.5938, 0.9375, 0.5938, 0.9687, 0.5625, 0.9687, 0.5625, 0.9375, 0.625, 0.9375, 0.625, 0.9688, 0.5938, 0.9687, 0.5938, 0.9375, 0.6562, 0.9375, 0.6562, 0.9687, 0.625, 0.9688, 0.625, 0.9375, 0.6875, 0.9375, 0.6875, 0.9687, 0.6562, 0.9687, 0.6562, 0.9375, 0.7188, 0.9375, 0.7188, 0.9687, 0.6875, 0.9687, 0.6875, 0.9375, 0.75, 0.9375, 0.75, 0.9687, 0.7188, 0.9687, 0.7188, 0.9375, 0.7812, 0.9375, 0.7812, 0.9687, 0.75, 0.9687, 0.75, 0.9375, 0.8125, 0.9375, 0.8125, 0.9687, 0.7812, 0.9687, 0.7812, 0.9375, 0.8438, 0.9375, 0.8438, 0.9688, 0.8125, 0.9687, 0.8125, 0.9375, 0.875, 0.9375, 0.875, 0.9687, 0.8438, 0.9688, 0.8438, 0.9375, 0.9062, 0.9375, 0.9063, 0.9688, 0.875, 0.9687, 0.875, 0.9375, 0.9375, 0.9375, 0.9375, 0.9688, 0.9063, 0.9688, 0.9062, 0.9375, 0.9688, 0.9375, 0.9688, 0.9688, 0.9375, 0.9688, 0.9375, 0.9375, 1.0, 0.9375, 1.0, 0.9688, 0.9688, 0.9688, 0.9688, 0.9375, 1.0, 0.6148, 1.0, 0.625, 0.9688, 0.625, 0.9688, 0.6148, 0.9688, 0.6148, 0.9688, 0.625, 0.9375, 0.625, 0.9375, 0.6148, 0.03125, 0.6148, 0.03125, 0.625, 0.0, 0.625, 0.0, 0.6148, 0.0625, 0.6148, 0.0625, 0.625, 0.03125, 0.625, 0.03125, 0.6148, 0.09375, 0.6148, 0.09375, 0.625, 0.0625, 0.625, 0.0625, 0.6148, 0.125, 0.6148, 0.125, 0.625, 0.09375, 0.625, 0.09375, 0.6148, 0.1562, 0.6148, 0.1562, 0.625, 0.125, 0.625, 0.125, 0.6148, 0.1875, 0.6148, 0.1875, 0.625, 0.1562, 0.625, 0.1562, 0.6148, 0.2188, 0.6148, 0.2188, 0.625, 0.1875, 0.625, 0.1875, 0.6148, 0.25, 0.6148, 0.25, 0.625, 0.2188, 0.625, 0.2188, 0.6148, 0.2812, 0.6148, 0.2812, 0.625, 0.25, 0.625, 0.25, 0.6148, 0.3125, 0.6148, 0.3125, 0.625, 0.2812, 0.625, 0.2812, 0.6148, 0.3438, 0.6148, 0.3438, 0.625, 0.3125, 0.625, 0.3125, 0.6148, 0.375, 0.6148, 0.375, 0.625, 0.3438, 0.625, 0.3438, 0.6148, 0.4062, 0.6148, 0.4062, 0.625, 0.375, 0.625, 0.375, 0.6148, 0.4375, 0.6148, 0.4375, 0.625, 0.4062, 0.625, 0.4062, 0.6148, 0.4688, 0.6148, 0.4688, 0.625, 0.4375, 0.625, 0.4375, 0.6148, 0.5, 0.6148, 0.5, 0.625, 0.4688, 0.625, 0.4688, 0.6148, 0.5312, 0.6148, 0.5312, 0.625, 0.5, 0.625, 0.5, 0.6148, 0.5625, 0.6148, 0.5625, 0.625, 0.5312, 0.625, 0.5312, 0.6148, 0.5938, 0.6148, 0.5938, 0.625, 0.5625, 0.625, 0.5625, 0.6148, 0.625, 0.6148, 0.625, 0.625, 0.5938, 0.625, 0.5938, 0.6148, 0.6562, 0.6148, 0.6562, 0.625, 0.625, 0.625, 0.625, 0.6148, 0.6875, 0.6148, 0.6875, 0.625, 0.6562, 0.625, 0.6562, 0.6148, 0.7188, 0.6148, 0.7188, 0.625, 0.6875, 0.625, 0.6875, 0.6148, 0.75, 0.6148, 0.75, 0.625, 0.7188, 0.625, 0.7188, 0.6148, 0.7812, 0.6148, 0.7812, 0.625, 0.75, 0.625, 0.75, 0.6148, 0.8125, 0.6148, 0.8125, 0.625, 0.7812, 0.625, 0.7812, 0.6148, 0.8437, 0.6148, 0.8437, 0.625, 0.8125, 0.625, 0.8125, 0.6148, 0.875, 0.6148, 0.875, 0.625, 0.8437, 0.625, 0.8437, 0.6148, 0.9062, 0.6148, 0.9062, 0.625, 0.875, 0.625, 0.875, 0.6148, 0.9375, 0.6148, 0.9375, 0.625, 0.9062, 0.625, 0.9062, 0.6148, 0.9375, 0.5, 0.9375, 0.5625, 0.9062, 0.5625, 0.9062, 0.5, 0.9062, 0.5625, 0.875, 0.5625, 0.875, 0.5, 0.875, 0.5625, 0.8438, 0.5625, 0.8438, 0.5, 0.8438, 0.5625, 0.8125, 0.5625, 0.8125, 0.5, 0.8125, 0.5625, 0.7812, 0.5625, 0.7812, 0.5, 0.7812, 0.5625, 0.75, 0.5625, 0.75, 0.5, 0.75, 0.5625, 0.7188, 0.5625, 0.7188, 0.5, 0.7188, 0.5625, 0.6875, 0.5625, 0.6875, 0.5, 0.6875, 0.5625, 0.6562, 0.5625, 0.6562, 0.5, 0.6562, 0.5625, 0.625, 0.5625, 0.625, 0.5, 0.625, 0.5625, 0.5938, 0.5625, 0.5938, 0.5, 0.5938, 0.5625, 0.5625, 0.5625, 0.5625, 0.5, 0.5625, 0.5625, 0.5312, 0.5625, 0.5312, 0.5, 0.5312, 0.5625, 0.5, 0.5625, 0.5, 0.5, 0.5, 0.5625, 0.4688, 0.5625, 0.4688, 0.5, 0.4688, 0.5625, 0.4375, 0.5625, 0.4375, 0.5, 0.4375, 0.5625, 0.4062, 0.5625, 0.4062, 0.5, 0.4062, 0.5625, 0.375, 0.5625, 0.375, 0.5, 0.375, 0.5625, 0.3438, 0.5625, 0.3438, 0.5, 0.3438, 0.5625, 0.3125, 0.5625, 0.3125, 0.5, 0.3125, 0.5625, 0.2812, 0.5625, 0.2812, 0.5, 0.2812, 0.5625, 0.25, 0.5625, 0.25, 0.5, 0.25, 0.5625, 0.2188, 0.5625, 0.2188, 0.5, 0.2188, 0.5625, 0.1875, 0.5625, 0.1875, 0.5, 0.1875, 0.5625, 0.1562, 0.5625, 0.1562, 0.5, 0.1562, 0.5625, 0.125, 0.5625, 0.125, 0.5, 0.125, 0.5625, 0.09375, 0.5625, 0.09375, 0.5, 0.09375, 0.5625, 0.0625, 0.5625, 0.0625, 0.5, 0.0625, 0.5625, 0.03125, 0.5625, 0.03125, 0.5, 0.03125, 0.5625, 0.0, 0.5625, 0.9688, 0.5, 0.9688, 0.5625, 0.9375, 0.5625, 1.0, 0.5, 1.0, 0.5625, 0.9688, 0.5625, 0.2188, 0.9375, 0.1875, 0.9375, 0.1875, 0.625, 0.2188, 0.625, 0.4062, 0.9375, 0.375, 0.9375, 0.375, 0.625, 0.4062, 0.625, 0.5312, 0.9375, 0.5, 0.9375, 0.5, 0.625, 0.5312, 0.625, 0.9375, 0.5625, 0.9375, 0.5649, 0.9062, 0.5649, 0.9062, 0.5625, 0.9062, 0.5625, 0.9062, 0.5649, 0.875, 0.5649, 0.875, 0.5625, 0.875, 0.5625, 0.875, 0.5649, 0.8438, 0.5649, 0.8438, 0.5625, 0.8438, 0.5625, 0.8438, 0.5649, 0.8125, 0.5649, 0.8125, 0.5625, 0.8125, 0.5625, 0.8125, 0.5649, 0.7812, 0.5649, 0.7812, 0.5625, 0.7812, 0.5625, 0.7812, 0.5649, 0.75, 0.5649, 0.75, 0.5625, 0.75, 0.5625, 0.75, 0.5649, 0.7188, 0.5649, 0.7188, 0.5625, 0.7188, 0.5625, 0.7188, 0.5649, 0.6875, 0.5649, 0.6875, 0.5625, 0.6875, 0.5625, 0.6875, 0.5649, 0.6562, 0.5649, 0.6562, 0.5625, 0.6562, 0.5625, 0.6562, 0.5649, 0.625, 0.5649, 0.625, 0.5625, 0.625, 0.5625, 0.625, 0.5649, 0.5938, 0.5649, 0.5938, 0.5625, 0.5938, 0.5625, 0.5938, 0.5649, 0.5625, 0.5649, 0.5625, 0.5625, 0.5625, 0.5625, 0.5625, 0.5649, 0.5312, 0.5649, 0.5312, 0.5625, 0.5312, 0.5625, 0.5312, 0.5649, 0.5, 0.5649, 0.5, 0.5625, 0.5, 0.5625, 0.5, 0.5649, 0.4688, 0.5649, 0.4688, 0.5625, 0.4688, 0.5625, 0.4688, 0.5649, 0.4375, 0.5649, 0.4375, 0.5625, 0.4375, 0.5625, 0.4375, 0.5649, 0.4062, 0.5648, 0.4062, 0.5625, 0.4062, 0.5625, 0.4062, 0.5648, 0.375, 0.5649, 0.375, 0.5625, 0.375, 0.5625, 0.375, 0.5649, 0.3438, 0.5649, 0.3438, 0.5625, 0.3438, 0.5625, 0.3438, 0.5649, 0.3125, 0.5649, 0.3125, 0.5625, 0.3125, 0.5625, 0.3125, 0.5649, 0.2812, 0.5649, 0.2812, 0.5625, 0.2812, 0.5625, 0.2812, 0.5649, 0.25, 0.5649, 0.25, 0.5625, 0.25, 0.5625, 0.25, 0.5649, 0.2188, 0.5649, 0.2188, 0.5625, 0.2188, 0.5625, 0.2188, 0.5649, 0.1875, 0.5649, 0.1875, 0.5625, 0.1875, 0.5625, 0.1875, 0.5649, 0.1562, 0.5649, 0.1562, 0.5625, 0.1562, 0.5625, 0.1562, 0.5649, 0.125, 0.5649, 0.125, 0.5625, 0.125, 0.5625, 0.125, 0.5649, 0.09375, 0.5649, 0.09375, 0.5625, 0.09375, 0.5625, 0.09375, 0.5649, 0.0625, 0.5649, 0.0625, 0.5625, 0.0625, 0.5625, 0.0625, 0.5649, 0.03125, 0.5649, 0.03125, 0.5625, 0.03125, 0.5625, 0.03125, 0.5649, 0.0, 0.5649, 0.0, 0.5625, 0.9688, 0.5625, 0.9688, 0.5649, 0.9375, 0.5649, 0.9375, 0.5625, 1.0, 0.5625, 1.0, 0.5649, 0.9688, 0.5649, 0.9688, 0.5625, 0.9375, 0.5649, 0.9375, 0.6148, 0.9062, 0.6148, 0.9062, 0.5649, 0.9062, 0.5649, 0.9062, 0.6148, 0.875, 0.6148, 0.875, 0.5649, 0.875, 0.5649, 0.875, 0.6148, 0.8437, 0.6148, 0.8438, 0.5649, 0.8438, 0.5649, 0.8437, 0.6148, 0.8125, 0.6148, 0.8125, 0.5649, 0.8125, 0.5649, 0.8125, 0.6148, 0.7812, 0.6148, 0.7812, 0.5649, 0.7812, 0.5649, 0.7812, 0.6148, 0.75, 0.6148, 0.75, 0.5649, 0.75, 0.5649, 0.75, 0.6148, 0.7188, 0.6148, 0.7188, 0.5649, 0.7188, 0.5649, 0.7188, 0.6148, 0.6875, 0.6148, 0.6875, 0.5649, 0.6875, 0.5649, 0.6875, 0.6148, 0.6562, 0.6148, 0.6562, 0.5649, 0.6562, 0.5649, 0.6562, 0.6148, 0.625, 0.6148, 0.625, 0.5649, 0.625, 0.5649, 0.625, 0.6148, 0.5938, 0.6148, 0.5938, 0.5649, 0.5938, 0.5649, 0.5938, 0.6148, 0.5625, 0.6148, 0.5625, 0.5649, 0.5625, 0.5649, 0.5625, 0.6148, 0.5312, 0.6148, 0.5312, 0.5649, 0.5312, 0.5649, 0.5312, 0.6148, 0.5, 0.6148, 0.5, 0.5649, 0.5, 0.5649, 0.5, 0.6148, 0.4688, 0.6148, 0.4688, 0.5649, 0.4688, 0.5649, 0.4688, 0.6148, 0.4375, 0.6148, 0.4375, 0.5649, 0.4375, 0.5649, 0.4375, 0.6148, 0.4062, 0.6148, 0.4062, 0.5648, 0.4062, 0.5648, 0.4062, 0.6148, 0.375, 0.6148, 0.375, 0.5649, 0.375, 0.5649, 0.375, 0.6148, 0.3438, 0.6148, 0.3438, 0.5649, 0.3438, 0.5649, 0.3438, 0.6148, 0.3125, 0.6148, 0.3125, 0.5649, 0.3125, 0.5649, 0.3125, 0.6148, 0.2812, 0.6148, 0.2812, 0.5649, 0.2812, 0.5649, 0.2812, 0.6148, 0.25, 0.6148, 0.25, 0.5649, 0.25, 0.5649, 0.25, 0.6148, 0.2188, 0.6148, 0.2188, 0.5649, 0.2188, 0.5649, 0.2188, 0.6148, 0.1875, 0.6148, 0.1875, 0.5649, 0.1875, 0.5649, 0.1875, 0.6148, 0.1562, 0.6148, 0.1562, 0.5649, 0.1562, 0.5649, 0.1562, 0.6148, 0.125, 0.6148, 0.125, 0.5649, 0.125, 0.5649, 0.125, 0.6148, 0.09375, 0.6148, 0.09375, 0.5649, 0.09375, 0.5649, 0.09375, 0.6148, 0.0625, 0.6148, 0.0625, 0.5649, 0.0625, 0.5649, 0.0625, 0.6148, 0.03125, 0.6148, 0.03125, 0.5649, 0.03125, 0.5649, 0.03125, 0.6148, 0.0, 0.6148, 0.0, 0.5649, 0.9688, 0.5649, 0.9688, 0.6148, 0.9375, 0.6148, 0.9375, 0.5649, 1.0, 0.5649, 1.0, 0.6148, 0.9688, 0.6148, 0.9688, 0.5649])
me_cylinder_002.use_remesh_fix_poles = True
me_cylinder_002.use_remesh_preserve_attributes = False
me_cylinder_002.use_mirror_vertex_groups = False
me_cylinder_002.update()

# ---- objects
ob_hoja = bpy.data.objects.new('hoja', me_cube)
ob_light = bpy.data.objects.new('Light', light_light)
ob_camera = bpy.data.objects.new('Camera', cam_camera)
ob_mango = bpy.data.objects.new('mango', me_cylinder_002)

# ---- transforms, parenting, visibility, modifiers, constraints
ob_hoja.location = (0.0, 0.0, 0.0)
ob_hoja.lock_rotations_4d = False
ob_hoja.empty_display_type = 'ARROWS'
ob_hoja.lineart.crease_threshold = 0.0
ob_light.location = (4.076, 1.005, 5.904)
ob_light.rotation_euler = (0.6503, 0.05522, 1.866)
ob_light.lock_rotations_4d = False
ob_light.empty_display_type = 'ARROWS'
ob_light.color = (0.0, 0.0, 0.0, 0.0)
ob_light.lineart.crease_threshold = 0.0
ob_camera.location = (7.359, -6.926, 4.958)
ob_camera.rotation_euler = (1.109, 0.0, 0.8149)
ob_camera.lock_rotations_4d = False
ob_camera.empty_display_type = 'ARROWS'
ob_camera.color = (0.0, 0.0, 0.0, 0.0)
ob_camera.display_type = 'WIRE'
ob_camera.lineart.crease_threshold = 0.0
ob_mango.location = (-0.01739, 3.88, 0.05236)
ob_mango.rotation_euler = (1.571, -0.0, 0.0)
ob_mango.lineart.crease_threshold = 0.0

# ---- collection membership
col_collection.objects.link(ob_hoja)
col_collection.objects.link(ob_light)
col_collection.objects.link(ob_camera)
col_collection.objects.link(ob_mango)

# ---- scene / render settings (as saved in the file)
scene.camera = ob_camera
scene.frame_start = 1; scene.frame_end = 250; scene.frame_set(0)
scene.render.engine = 'BLENDER_EEVEE_NEXT'
scene.cycles.use_denoising = False
scene.cycles.samples = 128
scene.cycles.sampling_pattern = 'TABULATED_SOBOL'
scene.cycles.use_adaptive_sampling = False
scene.cycles.use_light_tree = False
scene.view_settings.view_transform = 'Filmic'
bpy.context.view_layer.update()
